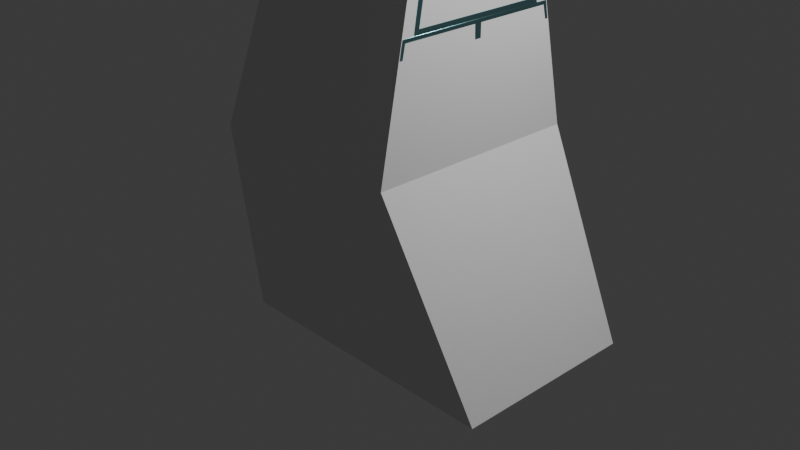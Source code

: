 # Source: funny_test_object.blend  (saved by Blender 4.1.24; exported with 4.5.12 LTS)
import bpy
from mathutils import Matrix  # noqa: F401  (used for matrix-valued properties, if any)

bpy.ops.wm.read_factory_settings(use_empty=True)
scene = bpy.context.scene
scene.name = 'Scene'

# ---- collections
col_collection = bpy.data.collections.new('Collection'); scene.collection.children.link(col_collection)

# ---- materials (node trees are filled in below, after node groups)
mat_material = bpy.data.materials.new('Material')
mat_material.alpha_threshold = 0.0
mat_material.use_transparent_shadow = False
mat_material.roughness = 0.5
mat_material.line_color = (0.0, 0.0, 0.0, 1.0)

# ---- material node trees
mat_material.use_nodes = True; mat_material.node_tree.nodes.clear()
_N = mat_material.node_tree.nodes; _L = mat_material.node_tree.links
n0 = _N.new('ShaderNodeOutputMaterial'); n0.name = 'Material Output'; n0.location = (300, 300)
n1 = _N.new('ShaderNodeBsdfPrincipled'); n1.name = 'Principled BSDF'; n1.location = (10, 300)
n1.inputs[0].default_value = (0.355, 0.7468, 0.8005, 1.0)
n1.inputs[1].default_value = 1.0
n1.inputs[2].default_value = 0.289
n1.inputs[3].default_value = 1.45
_L.new(n1.outputs[0], n0.inputs[0])
n0.is_active_output = True

# ---- world
world_world = bpy.data.worlds.new('World'); scene.world = world_world
world_world.use_nodes = True; world_world.node_tree.nodes.clear()
_N = world_world.node_tree.nodes; _L = world_world.node_tree.links
n0 = _N.new('ShaderNodeOutputWorld'); n0.name = 'World Output'; n0.location = (300, 300)
n1 = _N.new('ShaderNodeBackground'); n1.name = 'Background'; n1.location = (10, 300)
n1.inputs[0].default_value = (0.05088, 0.05088, 0.05088, 1.0)
_L.new(n1.outputs[0], n0.inputs[0])
n0.is_active_output = True
world_world.color = (0.05088, 0.05088, 0.05088)
world_world.use_sun_shadow = False
world_world.sun_shadow_jitter_overblur = 0.0

# ---- cameras
cam_camera = bpy.data.cameras.new('Camera')
cam_camera.clip_end = 100.0
cam_camera.ortho_scale = 7.314

# ---- lights
light_light = bpy.data.lights.new('Light', 'POINT')
light_light.transmission_factor = 0.0
light_light.energy = 1000.0
light_light.shadow_soft_size = 0.1
light_light.shadow_maximum_resolution = 0.006
light_light.use_absolute_resolution = True

# ---- meshes
me_cube = bpy.data.meshes.new('Cube')
me_cube.from_pydata([(1.0, 0.8319, 0.8319), (2.0, 1.0, -1.0), (1.0, -0.8319, 0.8319), (2.0, -1.0, -1.0), (-1.0, 1.0, 1.0), (-1.0, 1.0, -1.0), (-1.0, -1.0, 1.0), (-1.0, -1.0, -1.0), (0.6263, -0.6263, 3.133), (-0.6263, -0.6263, 3.133), (0.6263, 0.6263, 3.133), (-0.6263, 0.6263, 3.133), (0.5153, -0.5153, 4.961), (-0.5153, -0.5153, 4.961), (0.5153, 0.5153, 4.961), (-0.5153, 0.5153, 4.961), (-0.9253, -0.9253, 1.427), (-0.8505, -0.8505, 1.853), (-0.7758, -0.7758, 2.28), (-0.7011, -0.7011, 2.707), (-0.7011, 0.7011, 2.707), (-0.7758, 0.7758, 2.28), (-0.8505, 0.8505, 1.853), (-0.9253, 0.9253, 1.427), (1.0, 0.9253, 1.427), (1.0, 0.8505, 1.853), (1.0, 0.7758, 2.28), (1.0, 0.7011, 2.707), (1.0, -0.7011, 2.707), (1.0, -0.7758, 2.28), (1.0, -0.8505, 1.853), (1.0, -0.9253, 1.427), (1.0, -1.163, 1.0), (-1.163, -1.163, 1.0), (1.0, 1.163, 1.0), (-1.163, 1.163, 1.0), (1.0, -0.6775, 3.071), (-0.7287, -0.7287, 3.133), (1.0, 0.6775, 3.071), (-0.7287, 0.7287, 3.133), (-0.8157, -0.8157, 2.707), (-1.077, 1.077, 1.427), (1.0, 0.7389, 2.769), (1.0, -1.077, 1.427), (-1.077, -1.077, 1.427), (-0.9896, -0.9896, 1.853), (-0.9026, -0.9026, 2.28), (-0.8157, 0.8157, 2.707), (-0.9026, 0.9026, 2.28), (-0.9896, 0.9896, 1.853), (1.0, 1.077, 1.427), (1.0, 0.9896, 1.853), (1.0, 0.9026, 2.28), (1.0, -0.7389, 2.769), (1.0, -0.9026, 2.28), (1.0, -0.9896, 1.853), (1.179, -1.179, 4.961), (-1.179, -1.179, 4.961), (1.179, 1.179, 4.961), (-1.179, 1.179, 4.961), (0.5153, -0.5153, 4.045), (-0.5153, -0.5153, 4.045), (0.5153, 0.5153, 4.045), (-0.5153, 0.5153, 4.045), (0.5339, 0.6619, 3.251), (-0.5339, 0.6619, 3.251), (-1.016, 1.144, 4.844), (1.016, 1.144, 4.844), (0.6619, -0.5339, 3.251), (0.6619, 0.5339, 3.251), (1.144, 1.016, 4.844), (1.144, -1.016, 4.844), (-0.6619, 0.5339, 3.251), (-0.6619, -0.5339, 3.251), (-1.144, -1.016, 4.844), (-1.144, 1.016, 4.844), (-0.5339, -0.6619, 3.251), (0.5339, -0.6619, 3.251), (1.016, -1.144, 4.844), (-1.016, -1.144, 4.844), (-0.4464, 0.6236, 3.356), (0.4464, 0.6236, 3.356), (0.8491, 1.026, 4.688), (-0.8491, 1.026, 4.688), (0.6236, 0.4464, 3.356), (0.6236, -0.4464, 3.356), (1.026, -0.8491, 4.688), (1.026, 0.8491, 4.688), (-0.6236, -0.4464, 3.356), (-0.6236, 0.4464, 3.356), (-1.026, 0.8491, 4.688), (-1.026, -0.8491, 4.688), (0.4464, -0.6236, 3.356), (-0.4464, -0.6236, 3.356), (-0.8491, -1.026, 4.688), (0.8491, -1.026, 4.688), (-0.8622, -0.9161, 1.479), (0.8622, -0.9161, 1.479), (0.8058, -0.8597, 1.801), (-0.8058, -0.8597, 1.801), (-0.7127, -0.7666, 2.332), (0.7127, -0.7666, 2.332), (0.6563, -0.7102, 2.654), (-0.6563, -0.7102, 2.654), (0.8622, 0.9161, 1.479), (-0.8622, 0.9161, 1.479), (-0.8058, 0.8597, 1.801), (0.8058, 0.8597, 1.801), (0.7127, 0.7666, 2.332), (-0.7127, 0.7666, 2.332), (-0.6563, 0.7102, 2.654), (0.6563, 0.7102, 2.654), (1.0, -0.8622, 1.479), (1.0, 0.8622, 1.479), (1.0, 0.8058, 1.801), (1.0, -0.8058, 1.801), (1.0, -0.7127, 2.332), (1.0, 0.7127, 2.332), (1.0, 0.6563, 2.654), (1.0, -0.6563, 2.654), (-0.9161, 0.8622, 1.479), (-0.9161, -0.8622, 1.479), (-0.8597, -0.8058, 1.801), (-0.8597, 0.8058, 1.801), (-0.7666, 0.7127, 2.332), (-0.7666, -0.7127, 2.332), (-0.7102, -0.6563, 2.654), (-0.7102, 0.6563, 2.654), (0.8101, -0.8607, 1.479), (-0.8101, -0.8607, 1.479), (-0.7571, -0.8077, 1.801), (0.7571, -0.8077, 1.801), (0.6697, -0.7203, 2.332), (-0.6697, -0.7203, 2.332), (-0.6167, -0.6673, 2.654), (0.6167, -0.6673, 2.654), (-0.8101, 0.8607, 1.479), (0.8101, 0.8607, 1.479), (0.7571, 0.8077, 1.801), (-0.7571, 0.8077, 1.801), (-0.6697, 0.7203, 2.332), (0.6697, 0.7203, 2.332), (0.6167, 0.6673, 2.654), (-0.6167, 0.6673, 2.654), (0.9113, 0.8101, 1.479), (0.9113, -0.8101, 1.479), (0.9113, -0.7571, 1.801), (0.9113, 0.7571, 1.801), (0.9113, 0.6697, 2.332), (0.9113, -0.6697, 2.332), (0.9113, -0.6167, 2.654), (0.9113, 0.6167, 2.654), (-0.8607, -0.8101, 1.479), (-0.8607, 0.8101, 1.479), (-0.8077, 0.7571, 1.801), (-0.8077, -0.7571, 1.801), (-0.7203, -0.6697, 2.332), (-0.7203, 0.6697, 2.332), (-0.6673, 0.6167, 2.654), (-0.6673, -0.6167, 2.654), (-1.0, 0.0, -1.0), (1.0, 0.0, 0.8319), (-1.0, 0.0, 1.0), (2.0, 0.0, -1.0), (0.6263, 0.0, 3.133), (-0.6263, 0.0, 3.133), (1.179, 0.0, 4.961), (-1.179, 0.0, 4.961), (1.0, -5.96e-08, 1.427), (1.0, 0.0, 1.853), (1.0, -5.96e-08, 2.28), (1.0, 0.0, 2.707), (-0.9253, 5.96e-08, 1.427), (-0.8505, 0.0, 1.853), (-0.7758, 5.96e-08, 2.28), (-0.7011, 0.0, 2.707), (1.0, 0.0, 1.0), (-1.163, 0.0, 1.0), (1.0, 0.0, 3.071), (-0.7287, 0.0, 3.133), (1.0, -1.192e-07, 1.427), (1.0, -5.96e-08, 1.853), (1.0, -5.96e-08, 2.28), (1.0, 0.0, 2.769), (-1.077, 1.192e-07, 1.427), (-0.9896, 5.96e-08, 1.853), (-0.9026, 5.96e-08, 2.28), (-0.8157, 0.0, 2.707), (0.5153, 0.0, 4.961), (-0.5153, 0.0, 4.961), (0.5153, 0.0, 4.045), (-0.5153, 0.0, 4.045), (0.6619, 0.0, 3.251), (1.144, 0.0, 4.844), (-0.6619, 0.0, 3.251), (-1.144, 0.0, 4.844), (0.6236, 0.0, 3.356), (1.026, 0.0, 4.688), (-0.6236, 0.0, 3.356), (-1.026, 0.0, 4.688), (1.0, 0.0, 1.479), (1.0, -5.96e-08, 1.801), (1.0, 0.0, 2.332), (1.0, -5.96e-08, 2.654), (-0.9161, 0.0, 1.479), (-0.8597, 5.96e-08, 1.801), (-0.7666, 0.0, 2.332), (-0.7102, 5.96e-08, 2.654), (0.9113, -5.96e-08, 1.479), (0.9113, -5.96e-08, 1.801), (0.9113, 0.0, 2.332), (0.9113, -5.96e-08, 2.654), (-0.8607, 5.96e-08, 1.479), (-0.8077, 5.96e-08, 1.801), (-0.7203, 0.0, 2.332), (-0.6673, 5.96e-08, 2.654), (0.0, 1.0, -1.0), (0.0, -1.0, 1.0), (0.0, -1.0, -1.0), (0.0, 1.0, 1.0), (0.0, -0.6263, 3.133), (0.0, 0.6263, 3.133), (0.0, -1.179, 4.961), (0.0, 1.179, 4.961), (0.0, -0.9253, 1.427), (5.96e-08, -0.8505, 1.853), (0.0, -0.7758, 2.28), (5.96e-08, -0.7011, 2.707), (0.0, 0.9253, 1.427), (-5.96e-08, 0.8505, 1.853), (0.0, 0.7758, 2.28), (-5.96e-08, 0.7011, 2.707), (0.0, -1.163, 1.0), (0.0, 1.163, 1.0), (0.0, -0.7287, 3.133), (0.0, 0.7287, 3.133), (0.0, -1.077, 1.427), (0.0, -0.9896, 1.853), (0.0, -0.9026, 2.28), (5.96e-08, -0.8157, 2.707), (0.0, 1.077, 1.427), (0.0, 0.9896, 1.853), (0.0, 0.9026, 2.28), (-5.96e-08, 0.8157, 2.707), (0.0, -0.5153, 4.961), (0.0, 0.5153, 4.961), (0.0, -0.5153, 4.045), (0.0, 0.5153, 4.045), (0.0, 0.6619, 3.251), (0.0, 1.144, 4.844), (0.0, -0.6619, 3.251), (0.0, -1.144, 4.844), (0.0, 0.6236, 3.356), (0.0, 1.026, 4.688), (0.0, -0.6236, 3.356), (0.0, -1.026, 4.688), (5.96e-08, -0.9161, 1.479), (0.0, -0.8597, 1.801), (5.96e-08, -0.7666, 2.332), (0.0, -0.7102, 2.654), (-5.96e-08, 0.9161, 1.479), (0.0, 0.8597, 1.801), (-5.96e-08, 0.7666, 2.332), (0.0, 0.7102, 2.654), (5.96e-08, -0.8607, 1.479), (0.0, -0.8077, 1.801), (5.96e-08, -0.7203, 2.332), (0.0, -0.6673, 2.654), (-5.96e-08, 0.8607, 1.479), (0.0, 0.8077, 1.801), (-5.96e-08, 0.7203, 2.332), (0.0, 0.6673, 2.654), (0.0, 0.0, 4.045), (0.0, 0.0, -1.0), (0.8473, -0.8473, 5.126), (-0.8473, -0.8473, 5.126), (0.8473, 0.8473, 5.126), (-0.8473, 0.8473, 5.126), (-0.8473, 0.0, 5.126), (0.8473, 0.0, 5.126), (0.0, 0.8473, 5.126), (0.0, -0.8473, 5.126), (1.0, 0.8319, 0.3333), (1.198, 0.8319, -0.1766), (-1.0, -1.0, -0.3333), (-1.0, -1.0, 0.3333), (1.0, -0.8319, 0.3333), (1.198, -0.8319, -0.1766), (-1.0, 1.0, 0.3333), (-1.0, 1.0, -0.3333), (1.198, 0.0, -0.1767), (-1.0, 0.0, 0.3333), (-1.0, 0.0, -0.3333), (0.0, 1.0, 0.3333), (0.0, 1.0, -0.3333), (0.0, -1.0, 0.3333), (0.0, -1.0, -0.3333), (1.0, 0.03888, 1.039), (1.0, 1.116, 1.039), (1.0, 1.045, 1.388), (1.0, 0.03888, 1.388), (1.0, 0.03888, 1.892), (1.0, 0.942, 1.892), (1.0, 0.8709, 2.241), (1.0, 0.03888, 2.241), (1.0, -0.942, 1.892), (1.0, -0.03888, 1.892), (1.0, -0.03888, 2.241), (1.0, -0.8709, 2.241), (1.0, -1.116, 1.039), (1.0, -0.03888, 1.039), (1.0, -0.03888, 1.388), (1.0, -1.045, 1.388), (0.89, 1.116, 1.039), (0.89, 0.03888, 1.039), (0.89, 0.03888, 1.388), (0.89, 1.045, 1.388), (0.89, 0.942, 1.892), (0.89, 0.03888, 1.892), (0.89, 0.03888, 2.241), (0.89, 0.8709, 2.241), (0.89, -0.03888, 1.892), (0.89, -0.942, 1.892), (0.89, -0.8709, 2.241), (0.89, -0.03888, 2.241), (0.89, -0.03888, 1.039), (0.89, -1.116, 1.039), (0.89, -1.045, 1.388), (0.89, -0.03888, 1.388), (1.0, 0.0, 3.133), (1.0, -0.7287, 3.133), (1.0, 0.8157, 2.707), (1.0, 0.7287, 3.133), (1.0, -0.8157, 2.707), (1.0, 0.0, 2.707), (-0.5064, 0.0, 2.769), (-0.5064, 0.0, 3.071), (-0.5064, -0.6775, 3.071), (-0.5064, 0.7389, 2.769), (-0.5064, 0.6775, 3.071), (-0.5064, -0.7389, 2.769), (1.0, 0.0, 1.0), (1.0, -1.0, 1.0), (1.0, 1.0, 1.0), (1.0, 1.0, 0.3333), (1.259, 1.0, -0.3333), (1.0, -1.0, 0.3333), (1.259, -1.0, -0.3333), (1.259, 0.0, -0.3333), (0.6758, 0.0, 0.7711), (0.6758, 0.0, 0.2725), (0.8741, 0.0, -0.2375), (0.6758, 0.8319, 0.2725), (0.6758, -0.8319, 0.2725), (0.6758, -0.8319, 0.7711), (0.6758, 0.8319, 0.7711), (0.8741, 0.8319, -0.2375), (0.8741, -0.8319, -0.2375)], [], [(170, 29, 54, 182), (295, 217, 6, 285), (291, 162, 4, 288), (273, 163, 3, 218), (290, 283, 356, 351), (293, 219, 343, 344), (71, 68, 85, 86), (226, 18, 46, 238), (162, 6, 33, 177), (169, 25, 51, 181), (244, 12, 60, 246), (194, 73, 88, 198), (67, 64, 81, 82), (192, 69, 84, 196), (225, 30, 55, 237), (111, 108, 141, 142), (221, 10, 332, 235), (259, 103, 134, 267), (168, 31, 43, 180), (205, 123, 154, 213), (175, 19, 40, 187), (262, 109, 140, 270), (224, 16, 44, 236), (101, 102, 135, 132), (341, 343, 34, 176), (121, 122, 155, 152), (165, 11, 39, 179), (103, 100, 133, 134), (231, 20, 47, 243), (123, 120, 153, 154), (187, 40, 37, 179), (53, 183, 335, 340), (243, 47, 39, 235), (239, 333, 330, 234), (232, 32, 43, 236), (237, 55, 54, 238), (233, 35, 41, 240), (241, 49, 48, 242), (311, 312, 327, 328), (307, 308, 323, 324), (177, 33, 44, 184), (185, 45, 46, 186), (227, 28, 333, 239), (219, 4, 35, 233), (171, 27, 331, 334), (228, 24, 50, 240), (172, 23, 41, 184), (229, 22, 49, 241), (220, 9, 37, 234), (173, 17, 45, 185), (230, 26, 52, 242), (164, 8, 330, 329), (217, 342, 32, 232), (174, 21, 48, 186), (281, 275, 57, 222), (279, 274, 56, 166), (278, 277, 59, 167), (280, 276, 58, 223), (272, 191, 61, 246), (245, 15, 63, 247), (188, 14, 62, 190), (189, 13, 61, 191), (221, 11, 65, 248), (11, 59, 66, 65), (223, 58, 67, 249), (58, 10, 64, 67), (164, 10, 69, 192), (10, 58, 70, 69), (166, 56, 71, 193), (56, 8, 68, 71), (165, 9, 73, 194), (9, 57, 74, 73), (167, 59, 75, 195), (59, 11, 72, 75), (220, 8, 77, 250), (8, 56, 78, 77), (222, 57, 79, 251), (57, 9, 76, 79), (252, 80, 83, 253), (196, 84, 87, 197), (198, 88, 91, 199), (254, 92, 95, 255), (250, 77, 92, 254), (65, 66, 83, 80), (75, 72, 89, 90), (69, 70, 87, 84), (79, 76, 93, 94), (249, 67, 82, 253), (73, 74, 91, 88), (193, 71, 86, 197), (77, 78, 95, 92), (195, 75, 90, 199), (251, 79, 94, 255), (248, 65, 80, 252), (224, 31, 97, 256), (31, 30, 98, 97), (225, 17, 99, 257), (17, 16, 96, 99), (226, 29, 101, 258), (29, 28, 102, 101), (227, 19, 103, 259), (19, 18, 100, 103), (228, 23, 105, 260), (23, 22, 106, 105), (229, 25, 107, 261), (25, 24, 104, 107), (230, 21, 109, 262), (21, 20, 110, 109), (231, 27, 111, 263), (27, 26, 108, 111), (168, 24, 113, 200), (24, 25, 114, 113), (169, 30, 115, 201), (30, 31, 112, 115), (170, 26, 117, 202), (26, 27, 118, 117), (171, 28, 119, 203), (28, 29, 116, 119), (172, 16, 121, 204), (16, 17, 122, 121), (173, 22, 123, 205), (22, 23, 120, 123), (174, 18, 125, 206), (18, 19, 126, 125), (175, 20, 127, 207), (20, 21, 124, 127), (264, 128, 131, 265), (266, 132, 135, 267), (268, 136, 139, 269), (270, 140, 143, 271), (208, 144, 147, 209), (210, 148, 151, 211), (212, 152, 155, 213), (214, 156, 159, 215), (109, 110, 143, 140), (202, 117, 148, 210), (256, 97, 128, 264), (263, 111, 142, 271), (119, 116, 149, 150), (99, 96, 129, 130), (117, 118, 151, 148), (97, 98, 131, 128), (206, 125, 156, 214), (260, 105, 136, 268), (203, 119, 150, 211), (257, 99, 130, 265), (127, 124, 157, 158), (107, 104, 137, 138), (125, 126, 159, 156), (105, 106, 139, 136), (200, 113, 144, 208), (207, 127, 158, 215), (261, 107, 138, 269), (115, 112, 145, 146), (113, 114, 147, 144), (204, 121, 152, 212), (258, 101, 132, 266), (201, 115, 146, 209), (114, 201, 209, 147), (120, 204, 212, 153), (126, 207, 215, 159), (112, 200, 208, 145), (118, 203, 211, 151), (124, 206, 214, 157), (116, 202, 210, 149), (157, 214, 215, 158), (153, 212, 213, 154), (149, 210, 211, 150), (145, 208, 209, 146), (19, 175, 207, 126), (21, 174, 206, 124), (17, 173, 205, 122), (23, 172, 204, 120), (27, 171, 203, 118), (29, 170, 202, 116), (25, 169, 201, 114), (31, 168, 200, 112), (74, 195, 199, 91), (70, 193, 197, 87), (89, 198, 199, 90), (85, 196, 197, 86), (57, 167, 195, 74), (11, 165, 194, 72), (58, 166, 193, 70), (8, 164, 192, 68), (15, 189, 191, 63), (12, 188, 190, 60), (247, 63, 191, 272), (275, 278, 167, 57), (276, 279, 166, 58), (18, 174, 186, 46), (10, 164, 329, 332), (22, 173, 185, 49), (16, 172, 184, 44), (28, 171, 334, 333), (49, 185, 186, 48), (35, 177, 184, 41), (310, 311, 328, 325), (303, 304, 319, 320), (183, 42, 338, 335), (47, 187, 179, 39), (9, 165, 179, 37), (342, 341, 176, 32), (20, 175, 187, 47), (122, 205, 213, 155), (24, 168, 180, 50), (68, 192, 196, 85), (72, 194, 198, 89), (30, 169, 181, 55), (4, 162, 177, 35), (0, 161, 349, 355), (216, 1, 163, 273), (285, 6, 162, 291), (26, 170, 182, 52), (5, 216, 273, 160), (62, 247, 272, 190), (100, 258, 266, 133), (106, 261, 269, 139), (98, 257, 265, 131), (104, 260, 268, 137), (110, 263, 271, 143), (96, 256, 264, 129), (141, 270, 271, 142), (137, 268, 269, 138), (133, 266, 267, 134), (129, 264, 265, 130), (20, 231, 263, 110), (26, 230, 262, 108), (22, 229, 261, 106), (24, 228, 260, 104), (28, 227, 259, 102), (18, 226, 258, 100), (30, 225, 257, 98), (16, 224, 256, 96), (64, 248, 252, 81), (78, 251, 255, 95), (66, 249, 253, 83), (76, 250, 254, 93), (93, 254, 255, 94), (81, 252, 253, 82), (56, 222, 251, 78), (9, 220, 250, 76), (59, 223, 249, 66), (10, 221, 248, 64), (14, 245, 247, 62), (190, 272, 246, 60), (277, 280, 223, 59), (274, 281, 222, 56), (6, 217, 232, 33), (21, 230, 242, 48), (8, 220, 234, 330), (25, 229, 241, 51), (23, 228, 240, 41), (343, 219, 233, 34), (19, 227, 239, 40), (51, 241, 242, 52), (34, 233, 240, 50), (45, 237, 238, 46), (33, 232, 236, 44), (40, 239, 234, 37), (331, 243, 235, 332), (27, 231, 243, 331), (31, 224, 236, 43), (108, 262, 270, 141), (102, 259, 267, 135), (11, 221, 235, 39), (17, 225, 237, 45), (13, 244, 246, 61), (29, 226, 238, 54), (288, 4, 219, 293), (160, 273, 218, 7), (346, 342, 217, 295), (12, 244, 281, 274), (15, 245, 280, 277), (14, 188, 279, 276), (13, 189, 278, 275), (245, 14, 276, 280), (189, 15, 277, 278), (188, 12, 274, 279), (244, 13, 275, 281), (3, 347, 296, 218), (347, 346, 295, 296), (5, 289, 294, 216), (289, 288, 293, 294), (7, 284, 292, 160), (284, 285, 291, 292), (1, 345, 348, 163), (283, 282, 352, 356), (216, 294, 345, 1), (294, 293, 344, 345), (163, 348, 347, 3), (286, 287, 357, 353), (160, 292, 289, 5), (292, 291, 288, 289), (218, 296, 284, 7), (296, 295, 285, 284), (176, 34, 298, 297), (34, 50, 299, 298), (50, 180, 300, 299), (180, 176, 297, 300), (181, 51, 302, 301), (51, 52, 303, 302), (52, 182, 304, 303), (182, 181, 301, 304), (55, 181, 306, 305), (181, 182, 307, 306), (182, 54, 308, 307), (54, 55, 305, 308), (32, 176, 310, 309), (176, 180, 311, 310), (180, 43, 312, 311), (43, 32, 309, 312), (314, 313, 316, 315), (318, 317, 320, 319), (322, 321, 324, 323), (326, 325, 328, 327), (297, 298, 313, 314), (301, 302, 317, 318), (300, 297, 314, 315), (305, 306, 321, 322), (304, 301, 318, 319), (309, 310, 325, 326), (298, 299, 316, 313), (308, 305, 322, 323), (302, 303, 320, 317), (312, 309, 326, 327), (299, 300, 315, 316), (306, 307, 324, 321), (36, 178, 329, 330), (38, 42, 331, 332), (53, 36, 330, 333), (183, 53, 333, 334), (178, 38, 332, 329), (42, 183, 334, 331), (335, 338, 339, 336), (340, 335, 336, 337), (42, 38, 339, 338), (38, 178, 336, 339), (36, 53, 340, 337), (178, 36, 337, 336), (2, 161, 341, 342), (161, 0, 343, 341), (0, 282, 344, 343), (282, 283, 345, 344), (286, 2, 342, 346), (287, 286, 346, 347), (283, 290, 348, 345), (290, 287, 347, 348), (350, 349, 354, 353), (352, 355, 349, 350), (356, 352, 350, 351), (351, 350, 353, 357), (2, 286, 353, 354), (282, 0, 355, 352), (161, 2, 354, 349), (287, 290, 351, 357)])
me_cube.polygons.foreach_set('use_smooth', [True] * 356)
_k = set([(0, 161), (0, 282), (0, 355), (1, 163), (1, 216), (1, 345), (2, 161), (2, 286), (2, 354), (3, 163), (3, 218), (3, 347), (4, 162), (4, 219), (4, 288), (5, 160), (5, 216), (5, 289), (6, 162), (6, 217), (6, 285), (7, 160), (7, 218), (7, 284), (8, 56), (8, 164), (8, 220), (9, 57), (9, 165), (9, 220), (10, 58), (10, 164), (10, 221), (11, 59), (11, 165), (11, 221), (12, 60), (12, 188), (12, 244), (12, 274), (13, 61), (13, 189), (13, 244), (13, 275), (14, 62), (14, 188), (14, 245), (14, 276), (15, 63), (15, 189), (15, 245), (15, 277), (16, 17), (16, 172), (16, 224), (17, 173), (17, 225), (18, 19), (18, 174), (18, 226), (19, 175), (19, 227), (20, 21), (20, 175), (20, 231), (21, 174), (21, 230), (22, 23), (22, 173), (22, 229), (23, 172), (23, 228), (24, 25), (24, 168), (24, 228), (25, 51), (25, 229), (26, 27), (26, 170), (26, 230), (27, 171), (27, 231), (27, 331), (28, 29), (28, 171), (28, 227), (28, 333), (29, 170), (29, 226), (30, 31), (30, 55), (30, 225), (31, 168), (31, 224), (32, 43), (32, 176), (32, 232), (32, 342), (33, 44), (33, 177), (33, 232), (34, 50), (34, 176), (34, 233), (34, 343), (35, 41), (35, 177), (35, 233), (36, 53), (36, 178), (36, 337), (37, 40), (37, 179), (37, 234), (38, 42), (38, 178), (38, 339), (39, 47), (39, 179), (39, 235), (40, 187), (40, 239), (41, 184), (41, 240), (42, 183), (42, 338), (43, 180), (43, 236), (44, 184), (44, 236), (45, 46), (45, 185), (45, 237), (46, 186), (46, 238), (47, 187), (47, 243), (48, 49), (48, 186), (48, 242), (49, 185), (49, 241), (50, 180), (50, 240), (51, 52), (51, 241), (52, 182), (52, 242), (53, 183), (53, 340), (54, 55), (54, 182), (54, 238), (55, 237), (56, 166), (56, 222), (56, 274), (57, 167), (57, 222), (57, 275), (58, 166), (58, 223), (58, 276), (59, 167), (59, 223), (59, 277), (60, 190), (60, 246), (61, 191), (61, 246), (62, 190), (62, 247), (63, 191), (63, 247), (64, 67), (64, 81), (64, 248), (65, 66), (65, 80), (65, 248), (66, 83), (67, 82), (68, 71), (68, 85), (68, 192), (69, 70), (69, 84), (69, 192), (70, 87), (71, 86), (72, 75), (72, 89), (72, 194), (73, 74), (73, 88), (73, 194), (74, 91), (75, 90), (76, 79), (76, 93), (76, 250), (77, 78), (77, 92), (77, 250), (78, 95), (79, 94), (80, 83), (80, 252), (81, 82), (81, 252), (84, 87), (84, 196), (85, 86), (85, 196), (88, 91), (88, 198), (89, 90), (89, 198), (92, 95), (92, 254), (93, 94), (93, 254), (96, 99), (96, 129), (96, 256), (97, 98), (97, 128), (97, 256), (98, 131), (98, 257), (99, 130), (99, 257), (100, 103), (100, 133), (100, 258), (101, 102), (101, 132), (101, 258), (102, 135), (102, 259), (103, 134), (103, 259), (104, 107), (104, 137), (104, 260), (105, 106), (105, 136), (105, 260), (106, 139), (106, 261), (107, 138), (107, 261), (108, 111), (108, 141), (108, 262), (109, 110), (109, 140), (109, 262), (110, 143), (110, 263), (111, 142), (111, 263), (112, 115), (112, 145), (112, 200), (113, 114), (113, 144), (113, 200), (114, 147), (114, 201), (115, 146), (115, 201), (116, 119), (116, 149), (116, 202), (117, 118), (117, 148), (117, 202), (118, 151), (118, 203), (119, 150), (119, 203), (120, 123), (120, 153), (120, 204), (121, 122), (121, 152), (121, 204), (122, 155), (122, 205), (123, 154), (123, 205), (124, 127), (124, 157), (124, 206), (125, 126), (125, 156), (125, 206), (126, 159), (126, 207), (127, 158), (127, 207), (128, 131), (128, 264), (129, 130), (129, 264), (130, 265), (131, 265), (132, 135), (132, 266), (133, 134), (133, 266), (134, 267), (135, 267), (136, 139), (136, 268), (137, 138), (137, 268), (138, 269), (139, 269), (140, 143), (140, 270), (141, 142), (141, 270), (142, 271), (143, 271), (144, 147), (144, 208), (145, 146), (145, 208), (146, 209), (147, 209), (148, 151), (148, 210), (149, 150), (149, 210), (150, 211), (151, 211), (152, 155), (152, 212), (153, 154), (153, 212), (154, 213), (155, 213), (156, 159), (156, 214), (157, 158), (157, 214), (158, 215), (159, 215), (217, 342), (219, 343), (234, 330), (235, 332), (239, 333), (243, 331), (274, 279), (274, 281), (275, 278), (275, 281), (276, 279), (276, 280), (277, 278), (277, 280), (282, 283), (283, 290), (283, 356), (284, 285), (286, 287), (287, 290), (287, 357), (288, 289), (297, 298), (297, 300), (297, 314), (298, 299), (298, 313), (299, 300), (299, 316), (300, 315), (301, 302), (301, 304), (301, 318), (302, 303), (302, 317), (303, 304), (303, 320), (304, 319), (305, 306), (305, 308), (305, 322), (306, 307), (306, 321), (307, 308), (307, 324), (308, 323), (309, 310), (309, 312), (309, 326), (310, 311), (310, 325), (311, 312), (311, 328), (312, 327), (313, 314), (313, 316), (314, 315), (315, 316), (317, 318), (317, 320), (318, 319), (319, 320), (321, 322), (321, 324), (322, 323), (323, 324), (325, 326), (325, 328), (326, 327), (327, 328), (329, 330), (329, 332), (330, 333), (331, 332), (331, 334), (333, 334), (335, 338), (335, 340), (336, 337), (336, 339), (337, 340), (338, 339), (341, 342), (341, 343), (342, 346), (343, 344), (344, 345), (346, 347), (349, 354), (349, 355), (351, 356), (351, 357), (352, 355), (352, 356), (353, 354), (353, 357)])
me_cube.attributes.new('sharp_edge', 'BOOLEAN', 'EDGE').data.foreach_set('value', [ (min(e.vertices), max(e.vertices)) in _k for e in me_cube.edges])
_uv = me_cube.uv_layers.new(name='UVMap')
_uv.uv.foreach_set('vector', [0.625, 0.625, 0.625, 0.75, 0.625, 0.75, 0.625, 0.625, 0.5417, 0.875, 0.625, 0.875, 0.625, 1.0, 0.5417, 1.0, 0.5417, 0.125, 0.625, 0.125, 0.625, 0.25, 0.5417, 0.25, 0.25, 0.625, 0.375, 0.625, 0.375, 0.75, 0.25, 0.75, 0.4779, 0.625, 0.4779, 0.521, 0.4779, 0.521, 0.4779, 0.625, 0.5417, 0.375, 0.625, 0.375, 0.625, 0.5, 0.5417, 0.5, 0.625, 0.7352, 0.625, 0.7281, 0.625, 0.7281, 0.625, 0.7352, 0.625, 0.875, 0.625, 1.0, 0.625, 1.0, 0.625, 0.875, 0.625, 0.125, 0.625, 0.0, 0.625, 0.0, 0.625, 0.125, 0.625, 0.625, 0.625, 0.5, 0.625, 0.5, 0.625, 0.625, 0.75, 0.6796, 0.6954, 0.6796, 0.6954, 0.6796, 0.75, 0.6796, 0.625, 0.125, 0.625, 0.0219, 0.625, 0.0219, 0.625, 0.125, 0.625, 0.4852, 0.625, 0.4781, 0.625, 0.4781, 0.625, 0.4852, 0.625, 0.625, 0.625, 0.5219, 0.625, 0.5219, 0.625, 0.625, 0.625, 0.875, 0.625, 0.75, 0.625, 0.75, 0.625, 0.875, 0.625, 0.4907, 0.625, 0.4911, 0.625, 0.4911, 0.625, 0.4907, 0.625, 0.375, 0.625, 0.5, 0.625, 0.5, 0.625, 0.375, 0.625, 0.875, 0.625, 0.9907, 0.625, 0.9907, 0.625, 0.875, 0.625, 0.625, 0.625, 0.75, 0.625, 0.75, 0.625, 0.625, 0.625, 0.125, 0.625, 0.2423, 0.625, 0.2423, 0.625, 0.125, 0.625, 0.125, 0.625, 0.0, 0.625, 0.0, 0.625, 0.125, 0.625, 0.375, 0.625, 0.2589, 0.625, 0.2589, 0.625, 0.375, 0.625, 0.875, 0.625, 1.0, 0.625, 1.0, 0.625, 0.875, 0.625, 0.7589, 0.625, 0.7593, 0.625, 0.7593, 0.625, 0.7589, 0.625, 0.625, 0.625, 0.5, 0.625, 0.5, 0.625, 0.625, 0.625, 0.007432, 0.625, 0.00769, 0.625, 0.00769, 0.625, 0.007432, 0.625, 0.125, 0.625, 0.25, 0.625, 0.25, 0.625, 0.125, 0.625, 0.9907, 0.625, 0.9911, 0.625, 0.9911, 0.625, 0.9907, 0.625, 0.375, 0.625, 0.25, 0.625, 0.25, 0.625, 0.375, 0.625, 0.2423, 0.625, 0.2426, 0.625, 0.2426, 0.625, 0.2423, 0.625, 0.125, 0.625, 0.0, 0.625, 0.0, 0.625, 0.125, 0.625, 0.74, 0.625, 0.625, 0.625, 0.625, 0.625, 0.74, 0.625, 0.375, 0.625, 0.25, 0.625, 0.25, 0.625, 0.375, 0.625, 0.875, 0.625, 0.75, 0.625, 0.75, 0.625, 0.875, 0.625, 0.875, 0.625, 0.75, 0.625, 0.75, 0.625, 0.875, 0.625, 0.875, 0.625, 0.75, 0.625, 0.75, 0.625, 0.875, 0.625, 0.375, 0.625, 0.25, 0.625, 0.25, 0.625, 0.375, 0.625, 0.375, 0.625, 0.25, 0.625, 0.25, 0.625, 0.375, 0.625, 0.6294, 0.625, 0.7455, 0.625, 0.7455, 0.625, 0.6294, 0.625, 0.6303, 0.625, 0.7447, 0.625, 0.7447, 0.625, 0.6303, 0.625, 0.125, 0.625, 0.0, 0.625, 0.0, 0.625, 0.125, 0.625, 0.125, 0.625, 0.0, 0.625, 0.0, 0.625, 0.125, 0.625, 0.875, 0.625, 0.75, 0.625, 0.75, 0.625, 0.875, 0.625, 0.375, 0.625, 0.25, 0.625, 0.25, 0.625, 0.375, 0.625, 0.625, 0.625, 0.5, 0.625, 0.5, 0.625, 0.625, 0.625, 0.375, 0.625, 0.5, 0.625, 0.5, 0.625, 0.375, 0.625, 0.125, 0.625, 0.25, 0.625, 0.25, 0.625, 0.125, 0.625, 0.375, 0.625, 0.25, 0.625, 0.25, 0.625, 0.375, 0.625, 0.875, 0.625, 1.0, 0.625, 1.0, 0.625, 0.875, 0.625, 0.125, 0.625, 0.0, 0.625, 0.0, 0.625, 0.125, 0.625, 0.375, 0.625, 0.5, 0.625, 0.5, 0.625, 0.375, 0.625, 0.625, 0.625, 0.75, 0.625, 0.75, 0.625, 0.625, 0.625, 0.875, 0.625, 0.75, 0.625, 0.75, 0.625, 0.875, 0.625, 0.125, 0.625, 0.25, 0.625, 0.25, 0.625, 0.125, 0.75, 0.7148, 0.8398, 0.7148, 0.875, 0.75, 0.75, 0.75, 0.6602, 0.625, 0.6602, 0.7148, 0.625, 0.75, 0.625, 0.625, 0.8398, 0.625, 0.8398, 0.5352, 0.875, 0.5, 0.875, 0.625, 0.75, 0.5352, 0.6602, 0.5352, 0.625, 0.5, 0.75, 0.5, 0.75, 0.625, 0.8046, 0.625, 0.8046, 0.6796, 0.75, 0.6796, 0.75, 0.5704, 0.8046, 0.5704, 0.8046, 0.5704, 0.75, 0.5704, 0.6954, 0.625, 0.6954, 0.5704, 0.6954, 0.5704, 0.6954, 0.625, 0.8046, 0.625, 0.8046, 0.6796, 0.8046, 0.6796, 0.8046, 0.625, 0.625, 0.375, 0.625, 0.25, 0.625, 0.2719, 0.625, 0.375, 0.625, 0.25, 0.625, 0.25, 0.625, 0.2648, 0.625, 0.2719, 0.625, 0.375, 0.625, 0.5, 0.625, 0.4852, 0.625, 0.375, 0.625, 0.5, 0.625, 0.5, 0.625, 0.4781, 0.625, 0.4852, 0.625, 0.625, 0.625, 0.5, 0.625, 0.5219, 0.625, 0.625, 0.625, 0.5, 0.625, 0.5, 0.625, 0.5148, 0.625, 0.5219, 0.625, 0.625, 0.625, 0.75, 0.625, 0.7352, 0.625, 0.625, 0.625, 0.75, 0.625, 0.75, 0.625, 0.7281, 0.625, 0.7352, 0.625, 0.125, 0.625, 0.0, 0.625, 0.0219, 0.625, 0.125, 0.625, 0.0, 0.625, 0.0, 0.625, 0.01477, 0.625, 0.0219, 0.625, 0.125, 0.625, 0.25, 0.625, 0.2352, 0.625, 0.125, 0.625, 0.25, 0.625, 0.25, 0.625, 0.2281, 0.625, 0.2352, 0.625, 0.875, 0.625, 0.75, 0.625, 0.7719, 0.625, 0.875, 0.625, 0.75, 0.625, 0.75, 0.625, 0.7648, 0.625, 0.7719, 0.625, 0.875, 0.625, 1.0, 0.625, 0.9852, 0.625, 0.875, 0.625, 1.0, 0.625, 1.0, 0.625, 0.9781, 0.625, 0.9852, 0.625, 0.375, 0.625, 0.2719, 0.625, 0.2648, 0.625, 0.375, 0.625, 0.625, 0.625, 0.5219, 0.625, 0.5148, 0.625, 0.625, 0.625, 0.125, 0.625, 0.0219, 0.625, 0.01477, 0.625, 0.125, 0.625, 0.875, 0.625, 0.7719, 0.625, 0.7648, 0.625, 0.875, 0.625, 0.875, 0.625, 0.7719, 0.625, 0.7719, 0.625, 0.875, 0.625, 0.2719, 0.625, 0.2648, 0.625, 0.2648, 0.625, 0.2719, 0.625, 0.2352, 0.625, 0.2281, 0.625, 0.2281, 0.625, 0.2352, 0.625, 0.5219, 0.625, 0.5148, 0.625, 0.5148, 0.625, 0.5219, 0.625, 0.9852, 0.625, 0.9781, 0.625, 0.9781, 0.625, 0.9852, 0.625, 0.375, 0.625, 0.4852, 0.625, 0.4852, 0.625, 0.375, 0.625, 0.0219, 0.625, 0.01477, 0.625, 0.01477, 0.625, 0.0219, 0.625, 0.625, 0.625, 0.7352, 0.625, 0.7352, 0.625, 0.625, 0.625, 0.7719, 0.625, 0.7648, 0.625, 0.7648, 0.625, 0.7719, 0.625, 0.125, 0.625, 0.2352, 0.625, 0.2352, 0.625, 0.125, 0.625, 0.875, 0.625, 0.9852, 0.625, 0.9852, 0.625, 0.875, 0.625, 0.375, 0.625, 0.2719, 0.625, 0.2719, 0.625, 0.375, 0.625, 0.875, 0.625, 0.75, 0.625, 0.7574, 0.625, 0.875, 0.625, 0.75, 0.625, 0.75, 0.625, 0.7577, 0.625, 0.7574, 0.625, 0.875, 0.625, 1.0, 0.625, 0.9923, 0.625, 0.875, 0.625, 1.0, 0.625, 1.0, 0.625, 0.9926, 0.625, 0.9923, 0.625, 0.875, 0.625, 0.75, 0.625, 0.7589, 0.625, 0.875, 0.625, 0.75, 0.625, 0.75, 0.625, 0.7593, 0.625, 0.7589, 0.625, 0.875, 0.625, 1.0, 0.625, 0.9907, 0.625, 0.875, 0.625, 1.0, 0.625, 1.0, 0.625, 0.9911, 0.625, 0.9907, 0.625, 0.375, 0.625, 0.25, 0.625, 0.2574, 0.625, 0.375, 0.625, 0.25, 0.625, 0.25, 0.625, 0.2577, 0.625, 0.2574, 0.625, 0.375, 0.625, 0.5, 0.625, 0.4923, 0.625, 0.375, 0.625, 0.5, 0.625, 0.5, 0.625, 0.4926, 0.625, 0.4923, 0.625, 0.375, 0.625, 0.25, 0.625, 0.2589, 0.625, 0.375, 0.625, 0.25, 0.625, 0.25, 0.625, 0.2593, 0.625, 0.2589, 0.625, 0.375, 0.625, 0.5, 0.625, 0.4907, 0.625, 0.375, 0.625, 0.5, 0.625, 0.5, 0.625, 0.4911, 0.625, 0.4907, 0.625, 0.625, 0.625, 0.5, 0.625, 0.5074, 0.625, 0.625, 0.625, 0.5, 0.625, 0.5, 0.625, 0.5077, 0.625, 0.5074, 0.625, 0.625, 0.625, 0.75, 0.625, 0.7423, 0.625, 0.625, 0.625, 0.75, 0.625, 0.75, 0.625, 0.7426, 0.625, 0.7423, 0.625, 0.625, 0.625, 0.5, 0.625, 0.5089, 0.625, 0.625, 0.625, 0.5, 0.625, 0.5, 0.625, 0.5093, 0.625, 0.5089, 0.625, 0.625, 0.625, 0.75, 0.625, 0.7407, 0.625, 0.625, 0.625, 0.75, 0.625, 0.75, 0.625, 0.7411, 0.625, 0.7407, 0.625, 0.125, 0.625, 0.0, 0.625, 0.007432, 0.625, 0.125, 0.625, 0.0, 0.625, 0.0, 0.625, 0.00769, 0.625, 0.007432, 0.625, 0.125, 0.625, 0.25, 0.625, 0.2423, 0.625, 0.125, 0.625, 0.25, 0.625, 0.25, 0.625, 0.2426, 0.625, 0.2423, 0.625, 0.125, 0.625, 0.0, 0.625, 0.008897, 0.625, 0.125, 0.625, 0.0, 0.625, 0.0, 0.625, 0.00928, 0.625, 0.008897, 0.625, 0.125, 0.625, 0.25, 0.625, 0.2407, 0.625, 0.125, 0.625, 0.25, 0.625, 0.25, 0.625, 0.2411, 0.625, 0.2407, 0.625, 0.875, 0.625, 0.7574, 0.625, 0.7577, 0.625, 0.875, 0.625, 0.875, 0.625, 0.7589, 0.625, 0.7593, 0.625, 0.875, 0.625, 0.375, 0.625, 0.2574, 0.625, 0.2577, 0.625, 0.375, 0.625, 0.375, 0.625, 0.2589, 0.625, 0.2593, 0.625, 0.375, 0.625, 0.625, 0.625, 0.5074, 0.625, 0.5077, 0.625, 0.625, 0.625, 0.625, 0.625, 0.5089, 0.625, 0.5093, 0.625, 0.625, 0.625, 0.125, 0.625, 0.007432, 0.625, 0.00769, 0.625, 0.125, 0.625, 0.125, 0.625, 0.008897, 0.625, 0.00928, 0.625, 0.125, 0.625, 0.2589, 0.625, 0.2593, 0.625, 0.2593, 0.625, 0.2589, 0.625, 0.625, 0.625, 0.5089, 0.625, 0.5089, 0.625, 0.625, 0.625, 0.875, 0.625, 0.7574, 0.625, 0.7574, 0.625, 0.875, 0.625, 0.375, 0.625, 0.4907, 0.625, 0.4907, 0.625, 0.375, 0.625, 0.7407, 0.625, 0.7411, 0.625, 0.7411, 0.625, 0.7407, 0.625, 0.9923, 0.625, 0.9926, 0.625, 0.9926, 0.625, 0.9923, 0.625, 0.5089, 0.625, 0.5093, 0.625, 0.5093, 0.625, 0.5089, 0.625, 0.7574, 0.625, 0.7577, 0.625, 0.7577, 0.625, 0.7574, 0.625, 0.125, 0.625, 0.008897, 0.625, 0.008897, 0.625, 0.125, 0.625, 0.375, 0.625, 0.2574, 0.625, 0.2574, 0.625, 0.375, 0.625, 0.625, 0.625, 0.7407, 0.625, 0.7407, 0.625, 0.625, 0.625, 0.875, 0.625, 0.9923, 0.625, 0.9923, 0.625, 0.875, 0.625, 0.2407, 0.625, 0.2411, 0.625, 0.2411, 0.625, 0.2407, 0.625, 0.4923, 0.625, 0.4926, 0.625, 0.4926, 0.625, 0.4923, 0.625, 0.008897, 0.625, 0.00928, 0.625, 0.00928, 0.625, 0.008897, 0.625, 0.2574, 0.625, 0.2577, 0.625, 0.2577, 0.625, 0.2574, 0.625, 0.625, 0.625, 0.5074, 0.625, 0.5074, 0.625, 0.625, 0.625, 0.125, 0.625, 0.2407, 0.625, 0.2407, 0.625, 0.125, 0.625, 0.375, 0.625, 0.4923, 0.625, 0.4923, 0.625, 0.375, 0.625, 0.7423, 0.625, 0.7426, 0.625, 0.7426, 0.625, 0.7423, 0.625, 0.5074, 0.625, 0.5077, 0.625, 0.5077, 0.625, 0.5074, 0.625, 0.125, 0.625, 0.007432, 0.625, 0.007432, 0.625, 0.125, 0.625, 0.875, 0.625, 0.7589, 0.625, 0.7589, 0.625, 0.875, 0.625, 0.625, 0.625, 0.7423, 0.625, 0.7423, 0.625, 0.625, 0.625, 0.5077, 0.625, 0.625, 0.625, 0.625, 0.625, 0.5077, 0.625, 0.2426, 0.625, 0.125, 0.625, 0.125, 0.625, 0.2426, 0.625, 0.00928, 0.625, 0.125, 0.625, 0.125, 0.625, 0.00928, 0.625, 0.7426, 0.625, 0.625, 0.625, 0.625, 0.625, 0.7426, 0.625, 0.5093, 0.625, 0.625, 0.625, 0.625, 0.625, 0.5093, 0.625, 0.2411, 0.625, 0.125, 0.625, 0.125, 0.625, 0.2411, 0.625, 0.7411, 0.625, 0.625, 0.625, 0.625, 0.625, 0.7411, 0.625, 0.2411, 0.625, 0.125, 0.625, 0.125, 0.625, 0.2407, 0.625, 0.2426, 0.625, 0.125, 0.625, 0.125, 0.625, 0.2423, 0.625, 0.7411, 0.625, 0.625, 0.625, 0.625, 0.625, 0.7407, 0.625, 0.7426, 0.625, 0.625, 0.625, 0.625, 0.625, 0.7423, 0.625, 0.0, 0.625, 0.125, 0.625, 0.125, 0.625, 0.00928, 0.625, 0.25, 0.625, 0.125, 0.625, 0.125, 0.625, 0.2411, 0.625, 0.0, 0.625, 0.125, 0.625, 0.125, 0.625, 0.00769, 0.625, 0.25, 0.625, 0.125, 0.625, 0.125, 0.625, 0.2426, 0.625, 0.5, 0.625, 0.625, 0.625, 0.625, 0.625, 0.5093, 0.625, 0.75, 0.625, 0.625, 0.625, 0.625, 0.625, 0.7411, 0.625, 0.5, 0.625, 0.625, 0.625, 0.625, 0.625, 0.5077, 0.625, 0.75, 0.625, 0.625, 0.625, 0.625, 0.625, 0.7426, 0.625, 0.01477, 0.625, 0.125, 0.625, 0.125, 0.625, 0.01477, 0.625, 0.5148, 0.625, 0.625, 0.625, 0.625, 0.625, 0.5148, 0.625, 0.2281, 0.625, 0.125, 0.625, 0.125, 0.625, 0.2352, 0.625, 0.7281, 0.625, 0.625, 0.625, 0.625, 0.625, 0.7352, 0.625, 0.0, 0.625, 0.125, 0.625, 0.125, 0.625, 0.01477, 0.625, 0.25, 0.625, 0.125, 0.625, 0.125, 0.625, 0.2281, 0.625, 0.5, 0.625, 0.625, 0.625, 0.625, 0.625, 0.5148, 0.625, 0.75, 0.625, 0.625, 0.625, 0.625, 0.625, 0.7281, 0.8046, 0.5704, 0.8046, 0.625, 0.8046, 0.625, 0.8046, 0.5704, 0.6954, 0.6796, 0.6954, 0.625, 0.6954, 0.625, 0.6954, 0.6796, 0.75, 0.5704, 0.8046, 0.5704, 0.8046, 0.625, 0.75, 0.625, 0.8398, 0.7148, 0.8398, 0.625, 0.875, 0.625, 0.875, 0.75, 0.6602, 0.5352, 0.6602, 0.625, 0.625, 0.625, 0.625, 0.5, 0.625, 0.0, 0.625, 0.125, 0.625, 0.125, 0.625, 0.0, 0.625, 0.5, 0.625, 0.625, 0.625, 0.625, 0.625, 0.5, 0.625, 0.25, 0.625, 0.125, 0.625, 0.125, 0.625, 0.25, 0.625, 0.0, 0.625, 0.125, 0.625, 0.125, 0.625, 0.0, 0.625, 0.75, 0.625, 0.625, 0.625, 0.625, 0.625, 0.75, 0.625, 0.25, 0.625, 0.125, 0.625, 0.125, 0.625, 0.25, 0.625, 0.25, 0.625, 0.125, 0.625, 0.125, 0.625, 0.25, 0.625, 0.6293, 0.625, 0.6294, 0.625, 0.6294, 0.625, 0.6293, 0.625, 0.5053, 0.625, 0.6197, 0.625, 0.6197, 0.625, 0.5053, 0.625, 0.625, 0.625, 0.51, 0.625, 0.51, 0.625, 0.625, 0.625, 0.25, 0.625, 0.125, 0.625, 0.125, 0.625, 0.25, 0.625, 0.0, 0.625, 0.125, 0.625, 0.125, 0.625, 0.0, 0.625, 0.75, 0.625, 0.625, 0.625, 0.625, 0.625, 0.75, 0.625, 0.25, 0.625, 0.125, 0.625, 0.125, 0.625, 0.25, 0.625, 0.00769, 0.625, 0.125, 0.625, 0.125, 0.625, 0.00769, 0.625, 0.5, 0.625, 0.625, 0.625, 0.625, 0.625, 0.5, 0.625, 0.7281, 0.625, 0.625, 0.625, 0.625, 0.625, 0.7281, 0.625, 0.2281, 0.625, 0.125, 0.625, 0.125, 0.625, 0.2281, 0.625, 0.75, 0.625, 0.625, 0.625, 0.625, 0.625, 0.75, 0.625, 0.25, 0.625, 0.125, 0.625, 0.125, 0.625, 0.25, 0.604, 0.521, 0.604, 0.625, 0.604, 0.625, 0.604, 0.521, 0.25, 0.5, 0.375, 0.5, 0.375, 0.625, 0.25, 0.625, 0.5417, 0.0, 0.625, 0.0, 0.625, 0.125, 0.5417, 0.125, 0.625, 0.5, 0.625, 0.625, 0.625, 0.625, 0.625, 0.5, 0.125, 0.5, 0.25, 0.5, 0.25, 0.625, 0.125, 0.625, 0.6954, 0.5704, 0.75, 0.5704, 0.75, 0.625, 0.6954, 0.625, 0.625, 0.9911, 0.625, 0.875, 0.625, 0.875, 0.625, 0.9911, 0.625, 0.2577, 0.625, 0.375, 0.625, 0.375, 0.625, 0.2577, 0.625, 0.7577, 0.625, 0.875, 0.625, 0.875, 0.625, 0.7577, 0.625, 0.4926, 0.625, 0.375, 0.625, 0.375, 0.625, 0.4926, 0.625, 0.2593, 0.625, 0.375, 0.625, 0.375, 0.625, 0.2593, 0.625, 0.9926, 0.625, 0.875, 0.625, 0.875, 0.625, 0.9926, 0.625, 0.4911, 0.625, 0.375, 0.625, 0.375, 0.625, 0.4907, 0.625, 0.4926, 0.625, 0.375, 0.625, 0.375, 0.625, 0.4923, 0.625, 0.9911, 0.625, 0.875, 0.625, 0.875, 0.625, 0.9907, 0.625, 0.9926, 0.625, 0.875, 0.625, 0.875, 0.625, 0.9923, 0.625, 0.25, 0.625, 0.375, 0.625, 0.375, 0.625, 0.2593, 0.625, 0.5, 0.625, 0.375, 0.625, 0.375, 0.625, 0.4911, 0.625, 0.25, 0.625, 0.375, 0.625, 0.375, 0.625, 0.2577, 0.625, 0.5, 0.625, 0.375, 0.625, 0.375, 0.625, 0.4926, 0.625, 0.75, 0.625, 0.875, 0.625, 0.875, 0.625, 0.7593, 0.625, 1.0, 0.625, 0.875, 0.625, 0.875, 0.625, 0.9911, 0.625, 0.75, 0.625, 0.875, 0.625, 0.875, 0.625, 0.7577, 0.625, 1.0, 0.625, 0.875, 0.625, 0.875, 0.625, 0.9926, 0.625, 0.4781, 0.625, 0.375, 0.625, 0.375, 0.625, 0.4781, 0.625, 0.7648, 0.625, 0.875, 0.625, 0.875, 0.625, 0.7648, 0.625, 0.2648, 0.625, 0.375, 0.625, 0.375, 0.625, 0.2648, 0.625, 0.9781, 0.625, 0.875, 0.625, 0.875, 0.625, 0.9781, 0.625, 0.9781, 0.625, 0.875, 0.625, 0.875, 0.625, 0.9852, 0.625, 0.4781, 0.625, 0.375, 0.625, 0.375, 0.625, 0.4852, 0.625, 0.75, 0.625, 0.875, 0.625, 0.875, 0.625, 0.7648, 0.625, 1.0, 0.625, 0.875, 0.625, 0.875, 0.625, 0.9781, 0.625, 0.25, 0.625, 0.375, 0.625, 0.375, 0.625, 0.2648, 0.625, 0.5, 0.625, 0.375, 0.625, 0.375, 0.625, 0.4781, 0.6954, 0.5704, 0.75, 0.5704, 0.75, 0.5704, 0.6954, 0.5704, 0.6954, 0.625, 0.75, 0.625, 0.75, 0.6796, 0.6954, 0.6796, 0.8398, 0.5352, 0.75, 0.5352, 0.75, 0.5, 0.875, 0.5, 0.6602, 0.7148, 0.75, 0.7148, 0.75, 0.75, 0.625, 0.75, 0.625, 1.0, 0.625, 0.875, 0.625, 0.875, 0.625, 1.0, 0.625, 0.25, 0.625, 0.375, 0.625, 0.375, 0.625, 0.25, 0.625, 0.75, 0.625, 0.875, 0.625, 0.875, 0.625, 0.75, 0.625, 0.5, 0.625, 0.375, 0.625, 0.375, 0.625, 0.5, 0.625, 0.25, 0.625, 0.375, 0.625, 0.375, 0.625, 0.25, 0.625, 0.5, 0.625, 0.375, 0.625, 0.375, 0.625, 0.5, 0.625, 1.0, 0.625, 0.875, 0.625, 0.875, 0.625, 1.0, 0.625, 0.5, 0.625, 0.375, 0.625, 0.375, 0.625, 0.5, 0.625, 0.5, 0.625, 0.375, 0.625, 0.375, 0.625, 0.5, 0.625, 1.0, 0.625, 0.875, 0.625, 0.875, 0.625, 1.0, 0.625, 1.0, 0.625, 0.875, 0.625, 0.875, 0.625, 1.0, 0.625, 1.0, 0.625, 0.875, 0.625, 0.875, 0.625, 1.0, 0.625, 0.5, 0.625, 0.375, 0.625, 0.375, 0.625, 0.5, 0.625, 0.5, 0.625, 0.375, 0.625, 0.375, 0.625, 0.5, 0.625, 0.75, 0.625, 0.875, 0.625, 0.875, 0.625, 0.75, 0.625, 0.4911, 0.625, 0.375, 0.625, 0.375, 0.625, 0.4911, 0.625, 0.7593, 0.625, 0.875, 0.625, 0.875, 0.625, 0.7593, 0.625, 0.25, 0.625, 0.375, 0.625, 0.375, 0.625, 0.25, 0.625, 1.0, 0.625, 0.875, 0.625, 0.875, 0.625, 1.0, 0.8046, 0.6796, 0.75, 0.6796, 0.75, 0.6796, 0.8046, 0.6796, 0.625, 0.75, 0.625, 0.875, 0.625, 0.875, 0.625, 0.75, 0.5417, 0.25, 0.625, 0.25, 0.625, 0.375, 0.5417, 0.375, 0.125, 0.625, 0.25, 0.625, 0.25, 0.75, 0.125, 0.75, 0.5417, 0.75, 0.625, 0.75, 0.625, 0.875, 0.5417, 0.875, 0.6954, 0.6796, 0.75, 0.6796, 0.75, 0.7148, 0.6602, 0.7148, 0.8046, 0.5704, 0.75, 0.5704, 0.75, 0.5352, 0.8398, 0.5352, 0.6954, 0.5704, 0.6954, 0.625, 0.6602, 0.625, 0.6602, 0.5352, 0.8046, 0.6796, 0.8046, 0.625, 0.8398, 0.625, 0.8398, 0.7148, 0.75, 0.5704, 0.6954, 0.5704, 0.6602, 0.5352, 0.75, 0.5352, 0.8046, 0.625, 0.8046, 0.5704, 0.8398, 0.5352, 0.8398, 0.625, 0.6954, 0.625, 0.6954, 0.6796, 0.6602, 0.7148, 0.6602, 0.625, 0.75, 0.6796, 0.8046, 0.6796, 0.8398, 0.7148, 0.75, 0.7148, 0.375, 0.75, 0.4583, 0.75, 0.4583, 0.875, 0.375, 0.875, 0.4583, 0.75, 0.5417, 0.75, 0.5417, 0.875, 0.4583, 0.875, 0.375, 0.25, 0.4583, 0.25, 0.4583, 0.375, 0.375, 0.375, 0.4583, 0.25, 0.5417, 0.25, 0.5417, 0.375, 0.4583, 0.375, 0.375, 0.0, 0.4583, 0.0, 0.4583, 0.125, 0.375, 0.125, 0.4583, 0.0, 0.5417, 0.0, 0.5417, 0.125, 0.4583, 0.125, 0.375, 0.5, 0.4583, 0.5, 0.4583, 0.625, 0.375, 0.625, 0.4779, 0.521, 0.5417, 0.521, 0.5417, 0.521, 0.4779, 0.521, 0.375, 0.375, 0.4583, 0.375, 0.4583, 0.5, 0.375, 0.5, 0.4583, 0.375, 0.5417, 0.375, 0.5417, 0.5, 0.4583, 0.5, 0.375, 0.625, 0.4583, 0.625, 0.4583, 0.75, 0.375, 0.75, 0.5417, 0.729, 0.4779, 0.729, 0.4779, 0.729, 0.5417, 0.729, 0.375, 0.125, 0.4583, 0.125, 0.4583, 0.25, 0.375, 0.25, 0.4583, 0.125, 0.5417, 0.125, 0.5417, 0.25, 0.4583, 0.25, 0.375, 0.875, 0.4583, 0.875, 0.4583, 1.0, 0.375, 1.0, 0.4583, 0.875, 0.5417, 0.875, 0.5417, 1.0, 0.4583, 1.0, 0.625, 0.625, 0.625, 0.5, 0.625, 0.5043, 0.625, 0.6207, 0.625, 0.5, 0.625, 0.5, 0.625, 0.5045, 0.625, 0.5043, 0.625, 0.5, 0.625, 0.625, 0.625, 0.6206, 0.625, 0.5045, 0.625, 0.625, 0.625, 0.625, 0.625, 0.6207, 0.625, 0.6206, 0.625, 0.625, 0.625, 0.5, 0.625, 0.5051, 0.625, 0.62, 0.625, 0.5, 0.625, 0.5, 0.625, 0.5053, 0.625, 0.5051, 0.625, 0.5, 0.625, 0.625, 0.625, 0.6197, 0.625, 0.5053, 0.625, 0.625, 0.625, 0.625, 0.625, 0.62, 0.625, 0.6197, 0.625, 0.75, 0.625, 0.625, 0.625, 0.63, 0.625, 0.7449, 0.625, 0.625, 0.625, 0.625, 0.625, 0.6303, 0.625, 0.63, 0.625, 0.625, 0.625, 0.75, 0.625, 0.7447, 0.625, 0.6303, 0.625, 0.75, 0.625, 0.75, 0.625, 0.7449, 0.625, 0.7447, 0.625, 0.75, 0.625, 0.625, 0.625, 0.6293, 0.625, 0.7457, 0.625, 0.625, 0.625, 0.625, 0.625, 0.6294, 0.625, 0.6293, 0.625, 0.625, 0.625, 0.75, 0.625, 0.7455, 0.625, 0.6294, 0.625, 0.75, 0.625, 0.75, 0.625, 0.7457, 0.625, 0.7455, 0.625, 0.6207, 0.625, 0.5043, 0.625, 0.5045, 0.625, 0.6206, 0.625, 0.62, 0.625, 0.5051, 0.625, 0.5053, 0.625, 0.6197, 0.625, 0.7449, 0.625, 0.63, 0.625, 0.6303, 0.625, 0.7447, 0.625, 0.7457, 0.625, 0.6293, 0.625, 0.6294, 0.625, 0.7455, 0.625, 0.6207, 0.625, 0.5043, 0.625, 0.5043, 0.625, 0.6207, 0.625, 0.62, 0.625, 0.5051, 0.625, 0.5051, 0.625, 0.62, 0.625, 0.6206, 0.625, 0.6207, 0.625, 0.6207, 0.625, 0.6206, 0.625, 0.7449, 0.625, 0.63, 0.625, 0.63, 0.625, 0.7449, 0.625, 0.6197, 0.625, 0.62, 0.625, 0.62, 0.625, 0.6197, 0.625, 0.7457, 0.625, 0.6293, 0.625, 0.6293, 0.625, 0.7457, 0.625, 0.5043, 0.625, 0.5045, 0.625, 0.5045, 0.625, 0.5043, 0.625, 0.7447, 0.625, 0.7449, 0.625, 0.7449, 0.625, 0.7447, 0.625, 0.5051, 0.625, 0.5053, 0.625, 0.5053, 0.625, 0.5051, 0.625, 0.7455, 0.625, 0.7457, 0.625, 0.7457, 0.625, 0.7455, 0.625, 0.5045, 0.625, 0.6206, 0.625, 0.6206, 0.625, 0.5045, 0.625, 0.63, 0.625, 0.6303, 0.625, 0.6303, 0.625, 0.63, 0.625, 0.7394, 0.625, 0.625, 0.625, 0.625, 0.625, 0.75, 0.625, 0.5106, 0.625, 0.51, 0.625, 0.5, 0.625, 0.5, 0.625, 0.74, 0.625, 0.7394, 0.625, 0.75, 0.625, 0.75, 0.625, 0.625, 0.625, 0.74, 0.625, 0.75, 0.625, 0.625, 0.625, 0.625, 0.625, 0.5106, 0.625, 0.5, 0.625, 0.625, 0.625, 0.51, 0.625, 0.625, 0.625, 0.625, 0.625, 0.5, 0.625, 0.625, 0.625, 0.51, 0.625, 0.5106, 0.625, 0.625, 0.625, 0.74, 0.625, 0.625, 0.625, 0.625, 0.625, 0.7394, 0.625, 0.51, 0.625, 0.5106, 0.625, 0.5106, 0.625, 0.51, 0.625, 0.5106, 0.625, 0.625, 0.625, 0.625, 0.625, 0.5106, 0.625, 0.7394, 0.625, 0.74, 0.625, 0.74, 0.625, 0.7394, 0.625, 0.625, 0.625, 0.7394, 0.625, 0.7394, 0.625, 0.625, 0.604, 0.729, 0.604, 0.625, 0.625, 0.625, 0.625, 0.75, 0.604, 0.625, 0.604, 0.521, 0.625, 0.5, 0.625, 0.625, 0.604, 0.521, 0.5417, 0.521, 0.5417, 0.5, 0.625, 0.5, 0.5417, 0.521, 0.4779, 0.521, 0.4583, 0.5, 0.5417, 0.5, 0.5417, 0.729, 0.604, 0.729, 0.625, 0.75, 0.5417, 0.75, 0.4779, 0.729, 0.5417, 0.729, 0.5417, 0.75, 0.4583, 0.75, 0.4779, 0.521, 0.4779, 0.625, 0.4583, 0.625, 0.4583, 0.5, 0.4779, 0.625, 0.4779, 0.729, 0.4583, 0.75, 0.4583, 0.625, 0.5417, 0.625, 0.604, 0.625, 0.604, 0.729, 0.5417, 0.729, 0.5417, 0.521, 0.604, 0.521, 0.604, 0.625, 0.5417, 0.625, 0.4779, 0.521, 0.5417, 0.521, 0.5417, 0.625, 0.4779, 0.625, 0.4779, 0.625, 0.5417, 0.625, 0.5417, 0.729, 0.4779, 0.729, 0.604, 0.729, 0.5417, 0.729, 0.5417, 0.729, 0.604, 0.729, 0.5417, 0.521, 0.604, 0.521, 0.604, 0.521, 0.5417, 0.521, 0.604, 0.625, 0.604, 0.729, 0.604, 0.729, 0.604, 0.625, 0.4779, 0.729, 0.4779, 0.625, 0.4779, 0.625, 0.4779, 0.729])
me_cube.materials.append(mat_material)
me_cube.use_mirror_vertex_groups = False
me_cube.update()
me_cube_002 = bpy.data.meshes.new('Cube.002')
me_cube_002.from_pydata([(-1.014, -1.014, -1.0), (-1.014, 1.014, -1.0), (2.014, -1.014, -1.0), (2.014, 1.014, -1.0), (-1.164, -1.168, 1.0), (-1.164, 1.168, 1.0), (1.014, 1.168, 1.0), (1.014, -1.168, 1.0)], [], [(0, 4, 5, 1), (1, 5, 6, 3), (3, 6, 7, 2), (2, 7, 4, 0), (1, 3, 2, 0), (4, 7, 6, 5)])
_uv = me_cube_002.uv_layers.new(name='UVMap')
_uv.uv.foreach_set('vector', [0.375, 0.0, 0.625, 0.0, 0.625, 0.25, 0.375, 0.25, 0.375, 0.25, 0.625, 0.25, 0.625, 0.5, 0.375, 0.5, 0.375, 0.5, 0.625, 0.5, 0.625, 0.75, 0.375, 0.75, 0.375, 0.75, 0.625, 0.75, 0.625, 1.0, 0.375, 1.0, 0.125, 0.5, 0.375, 0.5, 0.375, 0.75, 0.125, 0.75, 0.625, 1.0, 0.625, 0.75, 0.625, 0.5, 0.625, 0.25])
me_cube_002.update()
me_cube_003 = bpy.data.meshes.new('Cube.003')
me_cube_003.from_pydata([(-1.051, -1.051, 1.14), (-1.187, -1.187, 1.414), (-1.051, 1.051, 1.14), (-1.187, 1.187, 1.414), (1.051, -1.051, 1.14), (1.187, -1.187, 1.414), (1.051, 1.051, 1.14), (1.187, 1.187, 1.414), (-0.6466, -0.6466, 3.163), (-0.6466, 0.6466, 3.163), (0.6466, 0.6466, 3.163), (0.6466, -0.6466, 3.163)], [], [(0, 1, 3, 2), (2, 3, 7, 6), (6, 7, 5, 4), (4, 5, 1, 0), (2, 6, 4, 0), (5, 7, 10, 11), (10, 9, 8, 11), (3, 1, 8, 9), (1, 5, 11, 8), (7, 3, 9, 10)])
_uv = me_cube_003.uv_layers.new(name='UVMap')
_uv.uv.foreach_set('vector', [0.375, 0.0, 0.625, 0.0, 0.625, 0.25, 0.375, 0.25, 0.375, 0.25, 0.625, 0.25, 0.625, 0.5, 0.375, 0.5, 0.375, 0.5, 0.625, 0.5, 0.625, 0.75, 0.375, 0.75, 0.375, 0.75, 0.625, 0.75, 0.625, 1.0, 0.375, 1.0, 0.125, 0.5, 0.375, 0.5, 0.375, 0.75, 0.125, 0.75, 0.625, 0.75, 0.625, 0.5, 0.625, 0.5, 0.625, 0.75, 0.625, 0.5, 0.875, 0.5, 0.875, 0.75, 0.625, 0.75, 0.625, 0.25, 0.625, 0.0, 0.625, 0.0, 0.625, 0.25, 0.625, 1.0, 0.625, 0.75, 0.625, 0.75, 0.625, 1.0, 0.625, 0.5, 0.625, 0.25, 0.625, 0.25, 0.625, 0.5])
me_cube_003.update()
me_cube_004 = bpy.data.meshes.new('Cube.004')
me_cube_004.from_pydata([(-1.164, -1.168, 1.0), (-0.73, -0.73, 3.163), (-1.164, 1.168, 1.0), (1.014, -1.168, 1.0), (0.9865, -0.73, 3.163), (1.014, 1.168, 1.0), (0.9865, 0.73, 3.163), (-0.73, 0.73, 3.163)], [], [(0, 3, 4, 1), (2, 0, 1, 7), (3, 5, 6, 4), (5, 2, 7, 6), (6, 7, 1, 4), (0, 2, 5, 3)])
_uv = me_cube_004.uv_layers.new(name='UVMap')
_uv.uv.foreach_set('vector', [0.625, 1.0, 0.625, 0.75, 0.625, 0.75, 0.625, 1.0, 0.625, 0.25, 0.625, 0.0, 0.625, 0.0, 0.625, 0.25, 0.625, 0.75, 0.625, 0.5, 0.625, 0.5, 0.625, 0.75, 0.625, 0.5, 0.625, 0.25, 0.625, 0.25, 0.625, 0.5, 0.625, 0.5, 0.875, 0.5, 0.875, 0.75, 0.625, 0.75, 0.625, 1.0, 0.625, 0.25, 0.625, 0.5, 0.625, 0.75])
me_cube_004.update()

# ---- objects
ob_coob = bpy.data.objects.new('coob', me_cube)
ob_light_noimp = bpy.data.objects.new('Light-noimp', light_light)
ob_camera_noimp = bpy.data.objects.new('Camera-noimp', cam_camera)
ob_cube_convcolonly = bpy.data.objects.new('Cube-convcolonly', me_cube_002)
ob_cube_001_convcolonly = bpy.data.objects.new('Cube.001-convcolonly', me_cube_003)
ob_cube_002_convcolonly = bpy.data.objects.new('Cube.002-convcolonly', me_cube_004)

# ---- transforms, parenting, visibility, modifiers, constraints
ob_coob.location = (0.0, 0.0, 0.0)
ob_coob.lock_rotations_4d = False
ob_coob.empty_display_type = 'ARROWS'
ob_coob.lineart.crease_threshold = 0.0
_m = ob_coob.modifiers.new('Bevel', 'BEVEL')
_m.width = 0.003
_m.width_pct = 0.003
_m.segments = 2
_m.use_clamp_overlap = False
ob_light_noimp.location = (4.076, 1.005, 5.904)
ob_light_noimp.rotation_euler = (0.6503, 0.05522, 1.866)
ob_light_noimp.lock_rotations_4d = False
ob_light_noimp.empty_display_type = 'ARROWS'
ob_light_noimp.color = (0.0, 0.0, 0.0, 0.0)
ob_light_noimp.lineart.crease_threshold = 0.0
ob_camera_noimp.location = (7.359, -6.926, 4.958)
ob_camera_noimp.rotation_euler = (1.109, 0.0, 0.8149)
ob_camera_noimp.lock_rotations_4d = False
ob_camera_noimp.empty_display_type = 'ARROWS'
ob_camera_noimp.color = (0.0, 0.0, 0.0, 0.0)
ob_camera_noimp.display_type = 'WIRE'
ob_camera_noimp.lineart.crease_threshold = 0.0
ob_cube_convcolonly.location = (0.0, 0.0, 0.0)
ob_cube_001_convcolonly.location = (0.0, 4.777e-07, 6.327)
ob_cube_001_convcolonly.rotation_euler = (3.142, -0.0, 0.0)
ob_cube_002_convcolonly.location = (0.0, 0.0, 0.0)

# ---- collection membership
col_collection.objects.link(ob_coob)
col_collection.objects.link(ob_light_noimp)
col_collection.objects.link(ob_camera_noimp)
col_collection.objects.link(ob_cube_convcolonly)
col_collection.objects.link(ob_cube_001_convcolonly)
col_collection.objects.link(ob_cube_002_convcolonly)

# ---- scene / render settings (as saved in the file)
scene.camera = ob_camera_noimp
scene.frame_start = 1; scene.frame_end = 250; scene.frame_set(29)
scene.render.engine = 'BLENDER_EEVEE_NEXT'
scene.cycles.sampling_pattern = 'TABULATED_SOBOL'
scene.eevee.ray_tracing_options.trace_max_roughness = 0.0
bpy.context.view_layer.update()
